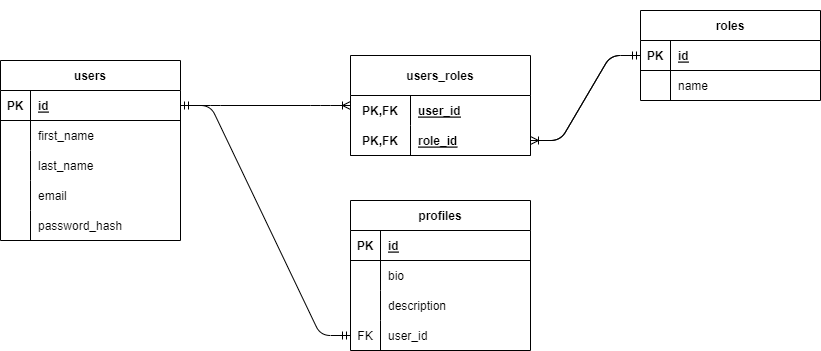

The diagram above was exported from draw.io. Its source (the exported page's mxGraphModel, read from the mxfile embedded in the PNG):
<mxGraphModel dx="832" dy="513" grid="1" gridSize="10" guides="1" tooltips="1" connect="1" arrows="1" fold="1" page="1" pageScale="1" pageWidth="827" pageHeight="1169" math="0" shadow="0">
  <root>
    <mxCell id="0" />
    <mxCell id="1" parent="0" />
    <mxCell id="19" value="" style="shape=table;startSize=0;container=1;collapsible=1;childLayout=tableLayout;fixedRows=1;rowLines=0;fontStyle=0;align=left;resizeLast=1;strokeColor=none;fillColor=none;collapsible=0;" vertex="1" parent="1">
      <mxGeometry x="140" y="130" width="150" height="30" as="geometry" />
    </mxCell>
    <mxCell id="20" value="" style="shape=tableRow;horizontal=0;startSize=0;swimlaneHead=0;swimlaneBody=0;fillColor=none;collapsible=0;dropTarget=0;points=[[0,0.5],[1,0.5]];portConstraint=eastwest;top=0;left=0;right=0;bottom=0;" vertex="1" parent="19">
      <mxGeometry width="150" height="30" as="geometry" />
    </mxCell>
    <mxCell id="21" value="" style="shape=partialRectangle;connectable=0;fillColor=none;top=0;left=0;bottom=0;right=0;editable=1;overflow=hidden;" vertex="1" parent="20">
      <mxGeometry width="130" height="30" as="geometry">
        <mxRectangle width="130" height="30" as="alternateBounds" />
      </mxGeometry>
    </mxCell>
    <mxCell id="22" value="" style="shape=partialRectangle;connectable=0;fillColor=none;top=0;left=0;bottom=0;right=0;align=left;spacingLeft=6;overflow=hidden;" vertex="1" parent="20">
      <mxGeometry x="130" width="20" height="30" as="geometry">
        <mxRectangle width="20" height="30" as="alternateBounds" />
      </mxGeometry>
    </mxCell>
    <mxCell id="43" value="users" style="shape=table;startSize=30;container=1;collapsible=1;childLayout=tableLayout;fixedRows=1;rowLines=0;fontStyle=1;align=center;resizeLast=1;" vertex="1" parent="1">
      <mxGeometry y="190" width="180" height="180" as="geometry" />
    </mxCell>
    <mxCell id="44" value="" style="shape=tableRow;horizontal=0;startSize=0;swimlaneHead=0;swimlaneBody=0;fillColor=none;collapsible=0;dropTarget=0;points=[[0,0.5],[1,0.5]];portConstraint=eastwest;top=0;left=0;right=0;bottom=1;" vertex="1" parent="43">
      <mxGeometry y="30" width="180" height="30" as="geometry" />
    </mxCell>
    <mxCell id="45" value="PK" style="shape=partialRectangle;connectable=0;fillColor=none;top=0;left=0;bottom=0;right=0;fontStyle=1;overflow=hidden;" vertex="1" parent="44">
      <mxGeometry width="30" height="30" as="geometry">
        <mxRectangle width="30" height="30" as="alternateBounds" />
      </mxGeometry>
    </mxCell>
    <mxCell id="46" value="id" style="shape=partialRectangle;connectable=0;fillColor=none;top=0;left=0;bottom=0;right=0;align=left;spacingLeft=6;fontStyle=5;overflow=hidden;" vertex="1" parent="44">
      <mxGeometry x="30" width="150" height="30" as="geometry">
        <mxRectangle width="150" height="30" as="alternateBounds" />
      </mxGeometry>
    </mxCell>
    <mxCell id="47" value="" style="shape=tableRow;horizontal=0;startSize=0;swimlaneHead=0;swimlaneBody=0;fillColor=none;collapsible=0;dropTarget=0;points=[[0,0.5],[1,0.5]];portConstraint=eastwest;top=0;left=0;right=0;bottom=0;" vertex="1" parent="43">
      <mxGeometry y="60" width="180" height="30" as="geometry" />
    </mxCell>
    <mxCell id="48" value="" style="shape=partialRectangle;connectable=0;fillColor=none;top=0;left=0;bottom=0;right=0;editable=1;overflow=hidden;" vertex="1" parent="47">
      <mxGeometry width="30" height="30" as="geometry">
        <mxRectangle width="30" height="30" as="alternateBounds" />
      </mxGeometry>
    </mxCell>
    <mxCell id="49" value="first_name" style="shape=partialRectangle;connectable=0;fillColor=none;top=0;left=0;bottom=0;right=0;align=left;spacingLeft=6;overflow=hidden;" vertex="1" parent="47">
      <mxGeometry x="30" width="150" height="30" as="geometry">
        <mxRectangle width="150" height="30" as="alternateBounds" />
      </mxGeometry>
    </mxCell>
    <mxCell id="50" value="" style="shape=tableRow;horizontal=0;startSize=0;swimlaneHead=0;swimlaneBody=0;fillColor=none;collapsible=0;dropTarget=0;points=[[0,0.5],[1,0.5]];portConstraint=eastwest;top=0;left=0;right=0;bottom=0;" vertex="1" parent="43">
      <mxGeometry y="90" width="180" height="30" as="geometry" />
    </mxCell>
    <mxCell id="51" value="" style="shape=partialRectangle;connectable=0;fillColor=none;top=0;left=0;bottom=0;right=0;editable=1;overflow=hidden;" vertex="1" parent="50">
      <mxGeometry width="30" height="30" as="geometry">
        <mxRectangle width="30" height="30" as="alternateBounds" />
      </mxGeometry>
    </mxCell>
    <mxCell id="52" value="last_name" style="shape=partialRectangle;connectable=0;fillColor=none;top=0;left=0;bottom=0;right=0;align=left;spacingLeft=6;overflow=hidden;" vertex="1" parent="50">
      <mxGeometry x="30" width="150" height="30" as="geometry">
        <mxRectangle width="150" height="30" as="alternateBounds" />
      </mxGeometry>
    </mxCell>
    <mxCell id="53" value="" style="shape=tableRow;horizontal=0;startSize=0;swimlaneHead=0;swimlaneBody=0;fillColor=none;collapsible=0;dropTarget=0;points=[[0,0.5],[1,0.5]];portConstraint=eastwest;top=0;left=0;right=0;bottom=0;" vertex="1" parent="43">
      <mxGeometry y="120" width="180" height="30" as="geometry" />
    </mxCell>
    <mxCell id="54" value="" style="shape=partialRectangle;connectable=0;fillColor=none;top=0;left=0;bottom=0;right=0;editable=1;overflow=hidden;" vertex="1" parent="53">
      <mxGeometry width="30" height="30" as="geometry">
        <mxRectangle width="30" height="30" as="alternateBounds" />
      </mxGeometry>
    </mxCell>
    <mxCell id="55" value="email" style="shape=partialRectangle;connectable=0;fillColor=none;top=0;left=0;bottom=0;right=0;align=left;spacingLeft=6;overflow=hidden;" vertex="1" parent="53">
      <mxGeometry x="30" width="150" height="30" as="geometry">
        <mxRectangle width="150" height="30" as="alternateBounds" />
      </mxGeometry>
    </mxCell>
    <mxCell id="56" style="shape=tableRow;horizontal=0;startSize=0;swimlaneHead=0;swimlaneBody=0;fillColor=none;collapsible=0;dropTarget=0;points=[[0,0.5],[1,0.5]];portConstraint=eastwest;top=0;left=0;right=0;bottom=0;" vertex="1" parent="43">
      <mxGeometry y="150" width="180" height="30" as="geometry" />
    </mxCell>
    <mxCell id="57" style="shape=partialRectangle;connectable=0;fillColor=none;top=0;left=0;bottom=0;right=0;editable=1;overflow=hidden;" vertex="1" parent="56">
      <mxGeometry width="30" height="30" as="geometry">
        <mxRectangle width="30" height="30" as="alternateBounds" />
      </mxGeometry>
    </mxCell>
    <mxCell id="58" value="password_hash" style="shape=partialRectangle;connectable=0;fillColor=none;top=0;left=0;bottom=0;right=0;align=left;spacingLeft=6;overflow=hidden;" vertex="1" parent="56">
      <mxGeometry x="30" width="150" height="30" as="geometry">
        <mxRectangle width="150" height="30" as="alternateBounds" />
      </mxGeometry>
    </mxCell>
    <mxCell id="59" value="" style="edgeStyle=entityRelationEdgeStyle;fontSize=12;html=1;endArrow=ERmandOne;startArrow=ERmandOne;exitX=1;exitY=0.5;exitDx=0;exitDy=0;entryX=0;entryY=0.5;entryDx=0;entryDy=0;" edge="1" parent="1" source="44" target="70">
      <mxGeometry width="100" height="100" relative="1" as="geometry">
        <mxPoint x="250" y="220" as="sourcePoint" />
        <mxPoint x="370" y="380" as="targetPoint" />
      </mxGeometry>
    </mxCell>
    <mxCell id="60" value="profiles" style="shape=table;startSize=30;container=1;collapsible=1;childLayout=tableLayout;fixedRows=1;rowLines=0;fontStyle=1;align=center;resizeLast=1;" vertex="1" parent="1">
      <mxGeometry x="350" y="330" width="180" height="150" as="geometry" />
    </mxCell>
    <mxCell id="61" value="" style="shape=tableRow;horizontal=0;startSize=0;swimlaneHead=0;swimlaneBody=0;fillColor=none;collapsible=0;dropTarget=0;points=[[0,0.5],[1,0.5]];portConstraint=eastwest;top=0;left=0;right=0;bottom=1;" vertex="1" parent="60">
      <mxGeometry y="30" width="180" height="30" as="geometry" />
    </mxCell>
    <mxCell id="62" value="PK" style="shape=partialRectangle;connectable=0;fillColor=none;top=0;left=0;bottom=0;right=0;fontStyle=1;overflow=hidden;" vertex="1" parent="61">
      <mxGeometry width="30" height="30" as="geometry">
        <mxRectangle width="30" height="30" as="alternateBounds" />
      </mxGeometry>
    </mxCell>
    <mxCell id="63" value="id" style="shape=partialRectangle;connectable=0;fillColor=none;top=0;left=0;bottom=0;right=0;align=left;spacingLeft=6;fontStyle=5;overflow=hidden;" vertex="1" parent="61">
      <mxGeometry x="30" width="150" height="30" as="geometry">
        <mxRectangle width="150" height="30" as="alternateBounds" />
      </mxGeometry>
    </mxCell>
    <mxCell id="64" value="" style="shape=tableRow;horizontal=0;startSize=0;swimlaneHead=0;swimlaneBody=0;fillColor=none;collapsible=0;dropTarget=0;points=[[0,0.5],[1,0.5]];portConstraint=eastwest;top=0;left=0;right=0;bottom=0;" vertex="1" parent="60">
      <mxGeometry y="60" width="180" height="30" as="geometry" />
    </mxCell>
    <mxCell id="65" value="" style="shape=partialRectangle;connectable=0;fillColor=none;top=0;left=0;bottom=0;right=0;editable=1;overflow=hidden;" vertex="1" parent="64">
      <mxGeometry width="30" height="30" as="geometry">
        <mxRectangle width="30" height="30" as="alternateBounds" />
      </mxGeometry>
    </mxCell>
    <mxCell id="66" value="bio" style="shape=partialRectangle;connectable=0;fillColor=none;top=0;left=0;bottom=0;right=0;align=left;spacingLeft=6;overflow=hidden;" vertex="1" parent="64">
      <mxGeometry x="30" width="150" height="30" as="geometry">
        <mxRectangle width="150" height="30" as="alternateBounds" />
      </mxGeometry>
    </mxCell>
    <mxCell id="67" value="" style="shape=tableRow;horizontal=0;startSize=0;swimlaneHead=0;swimlaneBody=0;fillColor=none;collapsible=0;dropTarget=0;points=[[0,0.5],[1,0.5]];portConstraint=eastwest;top=0;left=0;right=0;bottom=0;" vertex="1" parent="60">
      <mxGeometry y="90" width="180" height="30" as="geometry" />
    </mxCell>
    <mxCell id="68" value="" style="shape=partialRectangle;connectable=0;fillColor=none;top=0;left=0;bottom=0;right=0;editable=1;overflow=hidden;" vertex="1" parent="67">
      <mxGeometry width="30" height="30" as="geometry">
        <mxRectangle width="30" height="30" as="alternateBounds" />
      </mxGeometry>
    </mxCell>
    <mxCell id="69" value="description" style="shape=partialRectangle;connectable=0;fillColor=none;top=0;left=0;bottom=0;right=0;align=left;spacingLeft=6;overflow=hidden;" vertex="1" parent="67">
      <mxGeometry x="30" width="150" height="30" as="geometry">
        <mxRectangle width="150" height="30" as="alternateBounds" />
      </mxGeometry>
    </mxCell>
    <mxCell id="70" value="" style="shape=tableRow;horizontal=0;startSize=0;swimlaneHead=0;swimlaneBody=0;fillColor=none;collapsible=0;dropTarget=0;points=[[0,0.5],[1,0.5]];portConstraint=eastwest;top=0;left=0;right=0;bottom=0;" vertex="1" parent="60">
      <mxGeometry y="120" width="180" height="30" as="geometry" />
    </mxCell>
    <mxCell id="71" value="FK" style="shape=partialRectangle;connectable=0;fillColor=none;top=0;left=0;bottom=0;right=0;editable=1;overflow=hidden;" vertex="1" parent="70">
      <mxGeometry width="30" height="30" as="geometry">
        <mxRectangle width="30" height="30" as="alternateBounds" />
      </mxGeometry>
    </mxCell>
    <mxCell id="72" value="user_id" style="shape=partialRectangle;connectable=0;fillColor=none;top=0;left=0;bottom=0;right=0;align=left;spacingLeft=6;overflow=hidden;" vertex="1" parent="70">
      <mxGeometry x="30" width="150" height="30" as="geometry">
        <mxRectangle width="150" height="30" as="alternateBounds" />
      </mxGeometry>
    </mxCell>
    <mxCell id="73" value="" style="edgeStyle=entityRelationEdgeStyle;fontSize=12;html=1;endArrow=ERoneToMany;exitX=1;exitY=0.5;exitDx=0;exitDy=0;" edge="1" parent="1" source="44" target="74">
      <mxGeometry width="100" height="100" relative="1" as="geometry">
        <mxPoint x="250" y="220" as="sourcePoint" />
        <mxPoint x="350" y="120" as="targetPoint" />
      </mxGeometry>
    </mxCell>
    <mxCell id="74" value="users_roles" style="shape=table;startSize=40;container=1;collapsible=1;childLayout=tableLayout;fixedRows=1;rowLines=0;fontStyle=1;align=center;resizeLast=1;" vertex="1" parent="1">
      <mxGeometry x="350" y="185" width="180" height="100" as="geometry" />
    </mxCell>
    <mxCell id="75" value="" style="shape=tableRow;horizontal=0;startSize=0;swimlaneHead=0;swimlaneBody=0;fillColor=none;collapsible=0;dropTarget=0;points=[[0,0.5],[1,0.5]];portConstraint=eastwest;top=0;left=0;right=0;bottom=0;" vertex="1" parent="74">
      <mxGeometry y="40" width="180" height="30" as="geometry" />
    </mxCell>
    <mxCell id="76" value="PK,FK" style="shape=partialRectangle;connectable=0;fillColor=none;top=0;left=0;bottom=0;right=0;fontStyle=1;overflow=hidden;" vertex="1" parent="75">
      <mxGeometry width="60" height="30" as="geometry">
        <mxRectangle width="60" height="30" as="alternateBounds" />
      </mxGeometry>
    </mxCell>
    <mxCell id="77" value="user_id" style="shape=partialRectangle;connectable=0;fillColor=none;top=0;left=0;bottom=0;right=0;align=left;spacingLeft=6;fontStyle=5;overflow=hidden;" vertex="1" parent="75">
      <mxGeometry x="60" width="120" height="30" as="geometry">
        <mxRectangle width="120" height="30" as="alternateBounds" />
      </mxGeometry>
    </mxCell>
    <mxCell id="78" value="" style="shape=tableRow;horizontal=0;startSize=0;swimlaneHead=0;swimlaneBody=0;fillColor=none;collapsible=0;dropTarget=0;points=[[0,0.5],[1,0.5]];portConstraint=eastwest;top=0;left=0;right=0;bottom=1;" vertex="1" parent="74">
      <mxGeometry y="70" width="180" height="30" as="geometry" />
    </mxCell>
    <mxCell id="79" value="PK,FK" style="shape=partialRectangle;connectable=0;fillColor=none;top=0;left=0;bottom=0;right=0;fontStyle=1;overflow=hidden;" vertex="1" parent="78">
      <mxGeometry width="60" height="30" as="geometry">
        <mxRectangle width="60" height="30" as="alternateBounds" />
      </mxGeometry>
    </mxCell>
    <mxCell id="80" value="role_id" style="shape=partialRectangle;connectable=0;fillColor=none;top=0;left=0;bottom=0;right=0;align=left;spacingLeft=6;fontStyle=5;overflow=hidden;" vertex="1" parent="78">
      <mxGeometry x="60" width="120" height="30" as="geometry">
        <mxRectangle width="120" height="30" as="alternateBounds" />
      </mxGeometry>
    </mxCell>
    <mxCell id="87" value="" style="edgeStyle=entityRelationEdgeStyle;fontSize=12;html=1;endArrow=ERmandOne;exitX=1;exitY=0.5;exitDx=0;exitDy=0;" edge="1" parent="1" source="78" target="89">
      <mxGeometry width="100" height="100" relative="1" as="geometry">
        <mxPoint x="540" y="260" as="sourcePoint" />
        <mxPoint x="560" y="160" as="targetPoint" />
      </mxGeometry>
    </mxCell>
    <mxCell id="88" value="" style="edgeStyle=entityRelationEdgeStyle;fontSize=12;html=1;endArrow=ERoneToMany;exitX=0;exitY=0.5;exitDx=0;exitDy=0;entryX=1;entryY=0.5;entryDx=0;entryDy=0;" edge="1" parent="1" source="90" target="78">
      <mxGeometry width="100" height="100" relative="1" as="geometry">
        <mxPoint x="510" y="170" as="sourcePoint" />
        <mxPoint x="570" y="290" as="targetPoint" />
      </mxGeometry>
    </mxCell>
    <mxCell id="89" value="roles" style="shape=table;startSize=30;container=1;collapsible=1;childLayout=tableLayout;fixedRows=1;rowLines=0;fontStyle=1;align=center;resizeLast=1;" vertex="1" parent="1">
      <mxGeometry x="640" y="140" width="180" height="90" as="geometry" />
    </mxCell>
    <mxCell id="90" value="" style="shape=tableRow;horizontal=0;startSize=0;swimlaneHead=0;swimlaneBody=0;fillColor=none;collapsible=0;dropTarget=0;points=[[0,0.5],[1,0.5]];portConstraint=eastwest;top=0;left=0;right=0;bottom=1;" vertex="1" parent="89">
      <mxGeometry y="30" width="180" height="30" as="geometry" />
    </mxCell>
    <mxCell id="91" value="PK" style="shape=partialRectangle;connectable=0;fillColor=none;top=0;left=0;bottom=0;right=0;fontStyle=1;overflow=hidden;" vertex="1" parent="90">
      <mxGeometry width="30" height="30" as="geometry">
        <mxRectangle width="30" height="30" as="alternateBounds" />
      </mxGeometry>
    </mxCell>
    <mxCell id="92" value="id" style="shape=partialRectangle;connectable=0;fillColor=none;top=0;left=0;bottom=0;right=0;align=left;spacingLeft=6;fontStyle=5;overflow=hidden;" vertex="1" parent="90">
      <mxGeometry x="30" width="150" height="30" as="geometry">
        <mxRectangle width="150" height="30" as="alternateBounds" />
      </mxGeometry>
    </mxCell>
    <mxCell id="93" value="" style="shape=tableRow;horizontal=0;startSize=0;swimlaneHead=0;swimlaneBody=0;fillColor=none;collapsible=0;dropTarget=0;points=[[0,0.5],[1,0.5]];portConstraint=eastwest;top=0;left=0;right=0;bottom=0;" vertex="1" parent="89">
      <mxGeometry y="60" width="180" height="30" as="geometry" />
    </mxCell>
    <mxCell id="94" value="" style="shape=partialRectangle;connectable=0;fillColor=none;top=0;left=0;bottom=0;right=0;editable=1;overflow=hidden;" vertex="1" parent="93">
      <mxGeometry width="30" height="30" as="geometry">
        <mxRectangle width="30" height="30" as="alternateBounds" />
      </mxGeometry>
    </mxCell>
    <mxCell id="95" value="name" style="shape=partialRectangle;connectable=0;fillColor=none;top=0;left=0;bottom=0;right=0;align=left;spacingLeft=6;overflow=hidden;" vertex="1" parent="93">
      <mxGeometry x="30" width="150" height="30" as="geometry">
        <mxRectangle width="150" height="30" as="alternateBounds" />
      </mxGeometry>
    </mxCell>
  </root>
</mxGraphModel>